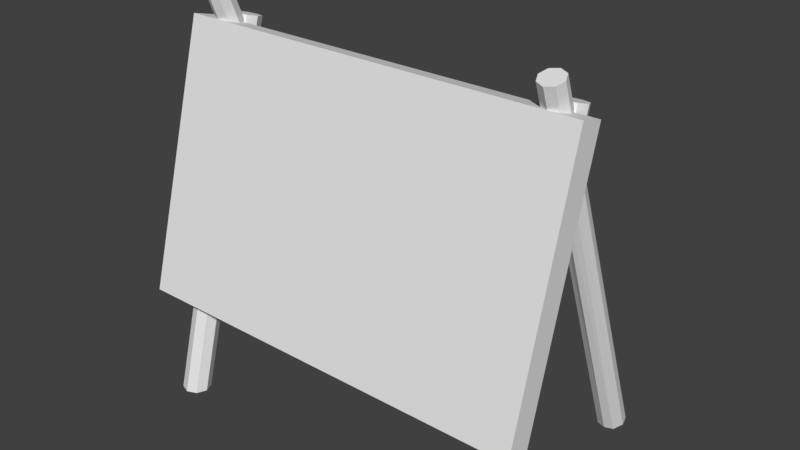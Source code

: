 # Source: target.blend  (saved by Blender 2.79.0; exported with 4.5.12 LTS)
import bpy
from mathutils import Matrix  # noqa: F401  (used for matrix-valued properties, if any)

bpy.ops.wm.read_factory_settings(use_empty=True)
scene = bpy.context.scene
scene.name = 'Scene'

# ---- collections
col_collection_1 = bpy.data.collections.new('Collection 1'); scene.collection.children.link(col_collection_1)

# ---- world
world_world = bpy.data.worlds.new('World'); scene.world = world_world
world_world.color = (0.05088, 0.05088, 0.05088)
world_world.use_sun_shadow = False
world_world.sun_shadow_jitter_overblur = 0.0
world_world.cycles.sampling_method = 'MANUAL'

# ---- meshes
me_plane = bpy.data.meshes.new('Plane')
me_plane.from_pydata([], [], [])
me_plane.use_remesh_preserve_volume = False
me_plane.use_remesh_preserve_attributes = False
me_plane.use_mirror_vertex_groups = False
me_plane.update()
me_cube_004 = bpy.data.meshes.new('Cube.004')
me_cube_004.from_pydata([(1.0, -2.959, -0.8318), (1.0, 2.647, 1.094), (1.0, -1.033, -0.8834), (1.0, 4.574, 1.043), (-1.0, -2.959, -0.8318), (-1.0, 2.647, 1.094), (-1.0, -1.033, -0.8834), (-1.0, 4.574, 1.043), (0.0, -1.033, -0.8834), (0.0, 4.574, 1.043), (0.0, -2.959, -0.8318), (0.0, 2.647, 1.094)], [], [(8, 9, 3, 2), (2, 3, 1, 0), (8, 2, 0, 10), (3, 9, 11, 1), (0, 1, 11, 10), (8, 6, 7, 9), (6, 4, 5, 7), (8, 10, 4, 6), (7, 5, 11, 9), (4, 10, 11, 5)])
me_cube_004.use_remesh_preserve_volume = False
me_cube_004.use_remesh_preserve_attributes = False
me_cube_004.use_mirror_vertex_groups = False
me_cube_004.update()
me_cube_002 = bpy.data.meshes.new('Cube.002')
me_cube_002.from_pydata([(0.8484, -2.202, -1.607), (0.8484, 5.451, 1.075), (0.8484, -1.142, -1.607), (0.8484, 6.511, 1.046), (0.8971, -1.453, -1.607), (0.8971, 6.201, 1.055), (0.9173, -2.202, -1.607), (0.9173, 5.451, 1.075), (0.8971, -2.952, -1.607), (0.8971, 4.702, 1.095), (0.8484, -3.262, -1.607), (0.8484, 4.391, 1.103), (0.7996, -2.952, -1.607), (0.7996, 4.702, 1.095), (0.7794, -2.202, -1.607), (0.7794, 5.451, 1.075), (0.7996, -1.453, -1.607), (0.7996, 6.201, 1.055), (0.8484, 14.62, -1.607), (0.8484, 3.037, 1.268), (0.8484, 15.71, -1.607), (0.8484, 3.903, 1.297), (0.8891, 15.5, -1.607), (0.8891, 3.65, 1.289), (0.906, 14.62, -1.607), (0.906, 3.037, 1.268), (0.8891, 13.68, -1.607), (0.8891, 2.424, 1.247), (0.8484, 13.47, -1.607), (0.8484, 2.17, 1.238), (0.8076, 13.68, -1.607), (0.8076, 2.424, 1.247), (0.7907, 14.62, -1.607), (0.7907, 3.037, 1.268), (0.8076, 15.5, -1.607), (0.8076, 3.65, 1.289), (-0.8484, -2.202, -1.607), (-0.8484, 5.451, 1.075), (-0.8484, -1.142, -1.607), (-0.8484, 6.511, 1.046), (-0.8971, -1.453, -1.607), (-0.8971, 6.201, 1.055), (-0.9173, -2.202, -1.607), (-0.9173, 5.451, 1.075), (-0.8971, -2.952, -1.607), (-0.8971, 4.702, 1.095), (-0.8484, -3.262, -1.607), (-0.8484, 4.391, 1.103), (-0.7996, -2.952, -1.607), (-0.7996, 4.702, 1.095), (-0.7794, -2.202, -1.607), (-0.7794, 5.451, 1.075), (-0.7996, -1.453, -1.607), (-0.7996, 6.201, 1.055), (-0.8484, 14.62, -1.607), (-0.8484, 3.037, 1.268), (-0.8484, 15.71, -1.607), (-0.8484, 3.903, 1.297), (-0.8891, 15.5, -1.607), (-0.8891, 3.65, 1.289), (-0.906, 14.62, -1.607), (-0.906, 3.037, 1.268), (-0.8891, 13.68, -1.607), (-0.8891, 2.424, 1.247), (-0.8484, 13.47, -1.607), (-0.8484, 2.17, 1.238), (-0.8076, 13.68, -1.607), (-0.8076, 2.424, 1.247), (-0.7907, 14.62, -1.607), (-0.7907, 3.037, 1.268), (-0.8076, 15.5, -1.607), (-0.8076, 3.65, 1.289)], [], [(21, 35, 33, 19), (20, 21, 23, 22), (2, 3, 5, 4), (28, 29, 31, 30), (2, 4, 6, 0), (4, 5, 7, 6), (32, 18, 28, 30), (16, 2, 0, 14), (6, 7, 9, 8), (24, 25, 27, 26), (14, 0, 10, 12), (8, 9, 11, 10), (34, 20, 18, 32), (3, 17, 15, 1), (10, 11, 13, 12), (22, 23, 25, 24), (5, 3, 1, 7), (12, 13, 15, 14), (1, 15, 13, 11), (7, 1, 11, 9), (14, 15, 17, 16), (26, 27, 29, 28), (20, 22, 24, 18), (16, 17, 3, 2), (0, 6, 8, 10), (23, 21, 19, 25), (30, 31, 33, 32), (19, 33, 31, 29), (25, 19, 29, 27), (32, 33, 35, 34), (34, 35, 21, 20), (18, 24, 26, 28), (57, 55, 69, 71), (56, 58, 59, 57), (38, 40, 41, 39), (64, 66, 67, 65), (38, 36, 42, 40), (40, 42, 43, 41), (68, 66, 64, 54), (52, 50, 36, 38), (42, 44, 45, 43), (60, 62, 63, 61), (50, 48, 46, 36), (44, 46, 47, 45), (70, 68, 54, 56), (39, 37, 51, 53), (46, 48, 49, 47), (58, 60, 61, 59), (41, 43, 37, 39), (48, 50, 51, 49), (37, 47, 49, 51), (43, 45, 47, 37), (50, 52, 53, 51), (62, 64, 65, 63), (56, 54, 60, 58), (52, 38, 39, 53), (36, 46, 44, 42), (59, 61, 55, 57), (66, 68, 69, 67), (55, 65, 67, 69), (61, 63, 65, 55), (68, 70, 71, 69), (70, 56, 57, 71), (54, 64, 62, 60)])
me_cube_002.use_remesh_preserve_volume = False
me_cube_002.use_remesh_preserve_attributes = False
me_cube_002.use_mirror_vertex_groups = False
me_cube_002.update()

# ---- objects
ob_middle = bpy.data.objects.new('middle', me_plane)
ob_targetboard = bpy.data.objects.new('targetBoard', me_cube_004)
ob_stands = bpy.data.objects.new('stands', me_cube_002)

# ---- transforms, parenting, visibility, modifiers, constraints
ob_middle.location = (0.0, -0.02965, 0.2602)
ob_middle.lineart.crease_threshold = 0.0
ob_targetboard.location = (0.0, 0.0, 0.0)
ob_targetboard.scale = (3.033, 0.1901, 1.981)
ob_targetboard.lineart.crease_threshold = 0.0
ob_stands.location = (0.0, 0.0, 0.0)
ob_stands.scale = (3.033, 0.1901, 1.981)
ob_stands.lineart.crease_threshold = 0.0

# ---- collection membership
col_collection_1.objects.link(ob_middle)
col_collection_1.objects.link(ob_targetboard)
col_collection_1.objects.link(ob_stands)

# ---- scene / render settings (as saved in the file)
scene.frame_start = 1; scene.frame_end = 250; scene.frame_set(1)
scene.render.engine = 'BLENDER_EEVEE_NEXT'
scene.render.resolution_percentage = 50
scene.render.dither_intensity = 0.0
scene.cycles.use_denoising = False
scene.cycles.samples = 128
scene.cycles.sampling_pattern = 'TABULATED_SOBOL'
scene.cycles.use_adaptive_sampling = False
scene.cycles.use_light_tree = False
scene.cycles.blur_glossy = 0.0
scene.cycles.sample_clamp_indirect = 0.0
scene.view_settings.view_transform = 'Standard'
bpy.context.view_layer.update()

# ---- added for rendering (the .blend has no active camera and no usable light): camera, sun
cam_auto = bpy.data.cameras.new('AutoCamera')
cam_auto.lens = 50.0
cam_auto.sensor_width = 36.0
cam_auto.clip_end = 1000.0
ob_auto_camera = bpy.data.objects.new('AutoCamera', cam_auto)
scene.collection.objects.link(ob_auto_camera)
ob_auto_camera.location = (8.42441, -8.92632, 6.43315)
ob_auto_camera.rotation_euler = (1.09748, -7.21219e-08, 0.694738)
scene.camera = ob_auto_camera
light_auto_sun = bpy.data.lights.new('AutoSun', 'SUN')
light_auto_sun.energy = 3.0
light_auto_sun.angle = 0.0523599
ob_auto_sun = bpy.data.objects.new('AutoSun', light_auto_sun)
scene.collection.objects.link(ob_auto_sun)
ob_auto_sun.rotation_euler = (0.872665, 0.174533, 0.523599)
bpy.context.view_layer.update()

